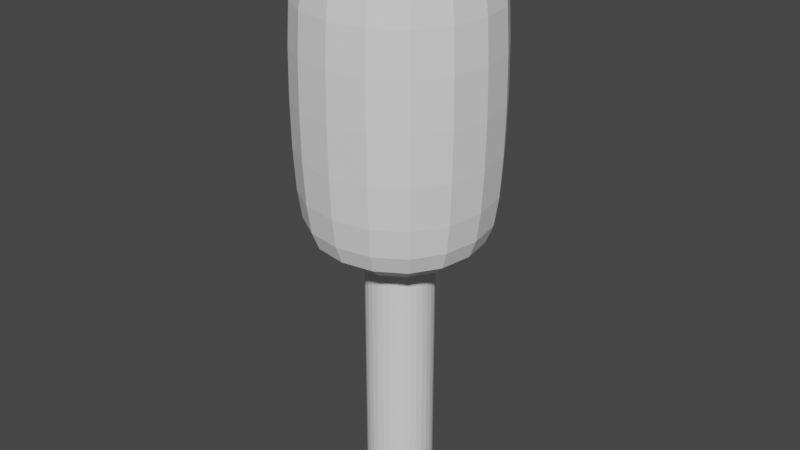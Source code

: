 # Source: tree.blend  (saved by Blender 2.93.21; exported with 4.5.12 LTS)
import bpy
from mathutils import Matrix  # noqa: F401  (used for matrix-valued properties, if any)

bpy.ops.wm.read_factory_settings(use_empty=True)
scene = bpy.context.scene
scene.name = 'Scene'

# ---- collections
col_collection = bpy.data.collections.new('Collection'); scene.collection.children.link(col_collection)

# ---- world
world_world = bpy.data.worlds.new('World'); scene.world = world_world
world_world.use_nodes = True; world_world.node_tree.nodes.clear()
_N = world_world.node_tree.nodes; _L = world_world.node_tree.links
n0 = _N.new('ShaderNodeOutputWorld'); n0.name = 'World Output'; n0.location = (300, 300)
n1 = _N.new('ShaderNodeBackground'); n1.name = 'Background'; n1.location = (10, 300)
n1.inputs[0].default_value = (0.05088, 0.05088, 0.05088, 1.0)
_L.new(n1.outputs[0], n0.inputs[0])
n0.is_active_output = True
world_world.color = (0.05088, 0.05088, 0.05088)
world_world.use_sun_shadow = False
world_world.sun_shadow_jitter_overblur = 0.0

# ---- meshes
me_cylinder = bpy.data.meshes.new('Cylinder')
me_cylinder.from_pydata([(0.0, 1.0, -1.0), (0.0, 1.0, 4.239), (0.1951, 0.9808, -1.0), (0.1951, 0.9808, 4.239), (0.3827, 0.9239, -1.0), (0.3827, 0.9239, 4.239), (0.5556, 0.8315, -1.0), (0.5556, 0.8315, 4.239), (0.7071, 0.7071, -1.0), (0.7071, 0.7071, 4.239), (0.8315, 0.5556, -1.0), (0.8315, 0.5556, 4.239), (0.9239, 0.3827, -1.0), (0.9239, 0.3827, 4.239), (0.9808, 0.1951, -1.0), (0.9808, 0.1951, 4.239), (1.0, -4.371e-08, -1.0), (1.0, -4.371e-08, 4.239), (0.9808, -0.1951, -1.0), (0.9808, -0.1951, 4.239), (0.9239, -0.3827, -1.0), (0.9239, -0.3827, 4.239), (0.8315, -0.5556, -1.0), (0.8315, -0.5556, 4.239), (0.7071, -0.7071, -1.0), (0.7071, -0.7071, 4.239), (0.5556, -0.8315, -1.0), (0.5556, -0.8315, 4.239), (0.3827, -0.9239, -1.0), (0.3827, -0.9239, 4.239), (0.1951, -0.9808, -1.0), (0.1951, -0.9808, 4.239), (-8.742e-08, -1.0, -1.0), (-8.742e-08, -1.0, 4.239), (-0.1951, -0.9808, -1.0), (-0.1951, -0.9808, 4.239), (-0.3827, -0.9239, -1.0), (-0.3827, -0.9239, 4.239), (-0.5556, -0.8315, -1.0), (-0.5556, -0.8315, 4.239), (-0.7071, -0.7071, -1.0), (-0.7071, -0.7071, 4.239), (-0.8315, -0.5556, -1.0), (-0.8315, -0.5556, 4.239), (-0.9239, -0.3827, -1.0), (-0.9239, -0.3827, 4.239), (-0.9808, -0.1951, -1.0), (-0.9808, -0.1951, 4.239), (-1.0, 1.192e-08, -1.0), (-1.0, 1.192e-08, 4.239), (-0.9808, 0.1951, -1.0), (-0.9808, 0.1951, 4.239), (-0.9239, 0.3827, -1.0), (-0.9239, 0.3827, 4.239), (-0.8315, 0.5556, -1.0), (-0.8315, 0.5556, 4.239), (-0.7071, 0.7071, -1.0), (-0.7071, 0.7071, 4.239), (-0.5556, 0.8315, -1.0), (-0.5556, 0.8315, 4.239), (-0.3827, 0.9239, -1.0), (-0.3827, 0.9239, 4.239), (-0.1951, 0.9808, -1.0), (-0.1951, 0.9808, 4.239)], [], [(0, 1, 3, 2), (2, 3, 5, 4), (4, 5, 7, 6), (6, 7, 9, 8), (8, 9, 11, 10), (10, 11, 13, 12), (12, 13, 15, 14), (14, 15, 17, 16), (16, 17, 19, 18), (18, 19, 21, 20), (20, 21, 23, 22), (22, 23, 25, 24), (24, 25, 27, 26), (26, 27, 29, 28), (28, 29, 31, 30), (30, 31, 33, 32), (32, 33, 35, 34), (34, 35, 37, 36), (36, 37, 39, 38), (38, 39, 41, 40), (40, 41, 43, 42), (42, 43, 45, 44), (44, 45, 47, 46), (46, 47, 49, 48), (48, 49, 51, 50), (50, 51, 53, 52), (52, 53, 55, 54), (54, 55, 57, 56), (56, 57, 59, 58), (58, 59, 61, 60), (3, 1, 63, 61, 59, 57, 55, 53, 51, 49, 47, 45, 43, 41, 39, 37, 35, 33, 31, 29, 27, 25, 23, 21, 19, 17, 15, 13, 11, 9, 7, 5), (60, 61, 63, 62), (62, 63, 1, 0), (0, 2, 4, 6, 8, 10, 12, 14, 16, 18, 20, 22, 24, 26, 28, 30, 32, 34, 36, 38, 40, 42, 44, 46, 48, 50, 52, 54, 56, 58, 60, 62)])
_uv = me_cylinder.uv_layers.new(name='UVMap')
_uv.uv.foreach_set('vector', [1.0, 0.5, 1.0, 1.0, 0.9688, 1.0, 0.9688, 0.5, 0.9688, 0.5, 0.9688, 1.0, 0.9375, 1.0, 0.9375, 0.5, 0.9375, 0.5, 0.9375, 1.0, 0.9062, 1.0, 0.9062, 0.5, 0.9062, 0.5, 0.9062, 1.0, 0.875, 1.0, 0.875, 0.5, 0.875, 0.5, 0.875, 1.0, 0.8438, 1.0, 0.8438, 0.5, 0.8438, 0.5, 0.8438, 1.0, 0.8125, 1.0, 0.8125, 0.5, 0.8125, 0.5, 0.8125, 1.0, 0.7812, 1.0, 0.7812, 0.5, 0.7812, 0.5, 0.7812, 1.0, 0.75, 1.0, 0.75, 0.5, 0.75, 0.5, 0.75, 1.0, 0.7188, 1.0, 0.7188, 0.5, 0.7188, 0.5, 0.7188, 1.0, 0.6875, 1.0, 0.6875, 0.5, 0.6875, 0.5, 0.6875, 1.0, 0.6562, 1.0, 0.6562, 0.5, 0.6562, 0.5, 0.6562, 1.0, 0.625, 1.0, 0.625, 0.5, 0.625, 0.5, 0.625, 1.0, 0.5938, 1.0, 0.5938, 0.5, 0.5938, 0.5, 0.5938, 1.0, 0.5625, 1.0, 0.5625, 0.5, 0.5625, 0.5, 0.5625, 1.0, 0.5312, 1.0, 0.5312, 0.5, 0.5312, 0.5, 0.5312, 1.0, 0.5, 1.0, 0.5, 0.5, 0.5, 0.5, 0.5, 1.0, 0.4688, 1.0, 0.4688, 0.5, 0.4688, 0.5, 0.4688, 1.0, 0.4375, 1.0, 0.4375, 0.5, 0.4375, 0.5, 0.4375, 1.0, 0.4062, 1.0, 0.4062, 0.5, 0.4062, 0.5, 0.4062, 1.0, 0.375, 1.0, 0.375, 0.5, 0.375, 0.5, 0.375, 1.0, 0.3438, 1.0, 0.3438, 0.5, 0.3438, 0.5, 0.3438, 1.0, 0.3125, 1.0, 0.3125, 0.5, 0.3125, 0.5, 0.3125, 1.0, 0.2812, 1.0, 0.2812, 0.5, 0.2812, 0.5, 0.2812, 1.0, 0.25, 1.0, 0.25, 0.5, 0.25, 0.5, 0.25, 1.0, 0.2188, 1.0, 0.2188, 0.5, 0.2188, 0.5, 0.2188, 1.0, 0.1875, 1.0, 0.1875, 0.5, 0.1875, 0.5, 0.1875, 1.0, 0.1562, 1.0, 0.1562, 0.5, 0.1562, 0.5, 0.1562, 1.0, 0.125, 1.0, 0.125, 0.5, 0.125, 0.5, 0.125, 1.0, 0.09375, 1.0, 0.09375, 0.5, 0.09375, 0.5, 0.09375, 1.0, 0.0625, 1.0, 0.0625, 0.5, 0.2968, 0.4854, 0.25, 0.49, 0.2032, 0.4854, 0.1582, 0.4717, 0.1167, 0.4496, 0.08029, 0.4197, 0.05045, 0.3833, 0.02827, 0.3418, 0.01461, 0.2968, 0.01, 0.25, 0.01461, 0.2032, 0.02827, 0.1582, 0.05045, 0.1167, 0.08029, 0.08029, 0.1167, 0.05045, 0.1582, 0.02827, 0.2032, 0.01461, 0.25, 0.01, 0.2968, 0.01461, 0.3418, 0.02827, 0.3833, 0.05045, 0.4197, 0.08029, 0.4496, 0.1167, 0.4717, 0.1582, 0.4854, 0.2032, 0.49, 0.25, 0.4854, 0.2968, 0.4717, 0.3418, 0.4496, 0.3833, 0.4197, 0.4197, 0.3833, 0.4496, 0.3418, 0.4717, 0.0625, 0.5, 0.0625, 1.0, 0.03125, 1.0, 0.03125, 0.5, 0.03125, 0.5, 0.03125, 1.0, 0.0, 1.0, 0.0, 0.5, 0.75, 0.49, 0.7968, 0.4854, 0.8418, 0.4717, 0.8833, 0.4496, 0.9197, 0.4197, 0.9496, 0.3833, 0.9717, 0.3418, 0.9854, 0.2968, 0.99, 0.25, 0.9854, 0.2032, 0.9717, 0.1582, 0.9496, 0.1167, 0.9197, 0.08029, 0.8833, 0.05045, 0.8418, 0.02827, 0.7968, 0.01461, 0.75, 0.01, 0.7032, 0.01461, 0.6582, 0.02827, 0.6167, 0.05045, 0.5803, 0.08029, 0.5504, 0.1167, 0.5283, 0.1582, 0.5146, 0.2032, 0.51, 0.25, 0.5146, 0.2968, 0.5283, 0.3418, 0.5504, 0.3833, 0.5803, 0.4197, 0.6167, 0.4496, 0.6582, 0.4717, 0.7032, 0.4854])
me_cylinder.use_remesh_fix_poles = True
me_cylinder.use_remesh_preserve_attributes = False
me_cylinder.update()
me_cube_001 = bpy.data.meshes.new('Cube.001')
me_cube_001.from_pydata([(-1.423, -1.423, 4.319), (-1.898, -1.898, 3.755), (-1.423, 1.423, 4.319), (-1.898, 1.898, 3.755), (1.423, -1.423, 4.319), (1.898, -1.898, 3.755), (1.423, 1.423, 4.319), (1.898, 1.898, 3.755), (-1.423, -1.423, -1.319), (-1.898, -1.898, -0.7551), (-1.898, 1.898, -0.7551), (-1.423, 1.423, -1.319), (1.898, -1.898, -0.7551), (1.423, -1.423, -1.319), (1.898, 1.898, -0.7551), (1.423, 1.423, -1.319)], [], [(6, 2, 0, 4), (10, 3, 7, 14), (12, 5, 1, 9), (14, 7, 5, 12), (0, 2, 3, 1), (2, 6, 7, 3), (6, 4, 5, 7), (4, 0, 1, 5), (9, 1, 3, 10), (11, 8, 9, 10), (15, 11, 10, 14), (13, 15, 14, 12), (8, 13, 12, 9), (11, 15, 13, 8)])
_uv = me_cube_001.uv_layers.new(name='UVMap')
_uv.uv.foreach_set('vector', [0.6563, 0.5312, 0.8438, 0.5312, 0.8438, 0.7188, 0.6562, 0.7188, 0.4, 0.25, 0.6, 0.25, 0.6, 0.5, 0.4, 0.5, 0.4, 0.75, 0.6, 0.75, 0.6, 1.0, 0.4, 1.0, 0.4, 0.5, 0.6, 0.5, 0.6, 0.75, 0.4, 0.75, 0.8438, 0.7188, 0.8438, 0.5312, 0.875, 0.5, 0.875, 0.75, 0.8438, 0.5312, 0.6563, 0.5312, 0.625, 0.5, 0.875, 0.5, 0.6563, 0.5312, 0.6562, 0.7188, 0.6, 0.75, 0.6, 0.5, 0.6562, 0.7188, 0.8438, 0.7188, 0.875, 0.75, 0.625, 0.75, 0.4, 0.0, 0.6, 0.0, 0.6, 0.25, 0.4, 0.25, 0.1562, 0.5312, 0.1562, 0.7188, 0.125, 0.75, 0.125, 0.5, 0.3438, 0.5312, 0.1562, 0.5312, 0.125, 0.5, 0.375, 0.5, 0.3438, 0.7188, 0.3438, 0.5312, 0.4, 0.5, 0.4, 0.75, 0.1562, 0.7188, 0.3438, 0.7188, 0.375, 0.75, 0.125, 0.75, 0.1562, 0.5312, 0.3438, 0.5312, 0.3438, 0.7188, 0.1562, 0.7188])
me_cube_001.use_remesh_fix_poles = True
me_cube_001.use_remesh_preserve_attributes = False
me_cube_001.update()

# ---- objects
ob_cylinder = bpy.data.objects.new('Cylinder', me_cylinder)
ob_cube = bpy.data.objects.new('Cube', me_cube_001)

# ---- transforms, parenting, visibility, modifiers, constraints
ob_cylinder.location = (0.0, 0.0, 1.0)
ob_cylinder.scale = (0.6137, 0.6137, 1.0)
ob_cube.location = (0.0, 0.0, 6.0)
_m = ob_cube.modifiers.new('Subdivision', 'SUBSURF')
_m.levels = 4

# ---- collection membership
col_collection.objects.link(ob_cylinder)
col_collection.objects.link(ob_cube)

# ---- scene / render settings (as saved in the file)
scene.frame_start = 1; scene.frame_end = 250; scene.frame_set(1)
scene.render.engine = 'BLENDER_EEVEE_NEXT'
scene.cycles.use_denoising = False
scene.cycles.samples = 128
scene.cycles.sampling_pattern = 'TABULATED_SOBOL'
scene.cycles.use_adaptive_sampling = False
scene.cycles.use_light_tree = False
scene.view_settings.view_transform = 'Filmic'
bpy.context.view_layer.update()

# ---- added for rendering (the .blend has no active camera and no usable light): camera, sun
cam_auto = bpy.data.cameras.new('AutoCamera')
cam_auto.lens = 50.0
cam_auto.sensor_width = 36.0
cam_auto.clip_end = 1000.0
ob_auto_camera = bpy.data.objects.new('AutoCamera', cam_auto)
scene.collection.objects.link(ob_auto_camera)
ob_auto_camera.location = (10.7619, -12.9143, 13.769)
ob_auto_camera.rotation_euler = (1.09748, -7.21219e-08, 0.694738)
scene.camera = ob_auto_camera
light_auto_sun = bpy.data.lights.new('AutoSun', 'SUN')
light_auto_sun.energy = 3.0
light_auto_sun.angle = 0.0523599
ob_auto_sun = bpy.data.objects.new('AutoSun', light_auto_sun)
scene.collection.objects.link(ob_auto_sun)
ob_auto_sun.rotation_euler = (0.872665, 0.174533, 0.523599)
bpy.context.view_layer.update()
